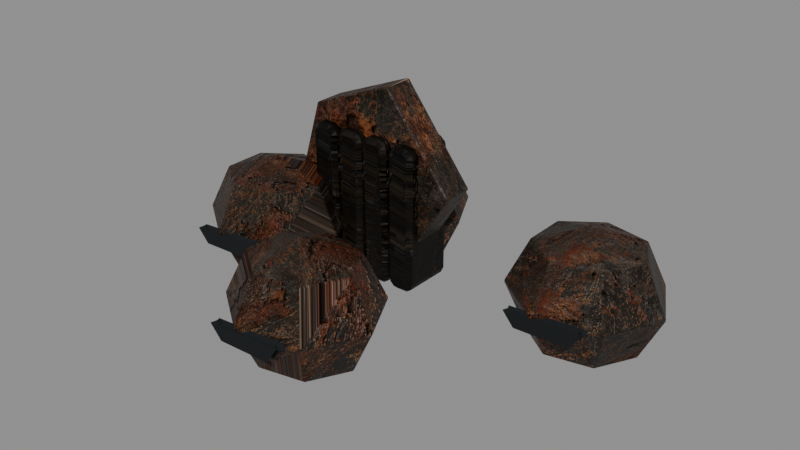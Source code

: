 # Source: MenuArmourHeapLeft.blend  (saved by Blender 5.2.45; exported with 4.5.12 LTS)
import bpy
from mathutils import Matrix  # noqa: F401  (used for matrix-valued properties, if any)

bpy.ops.wm.read_factory_settings(use_empty=True)
scene = bpy.context.scene
scene.name = 'Scene'

# ---- images (referenced by path relative to the original .blend; pixels are not part of the script)
import os
ASSET_DIR = os.environ.get("B2B_ASSET_DIR", "")  # directory of the original .blend (textures are referenced by path, not embedded)
HERE = os.path.dirname(os.path.abspath(__file__))  # packed textures are extracted next to this script under _unpacked/

def load_image(name, relpath, width, height, colorspace="sRGB"):
    """Load a texture the original file referenced (path relative to the .blend, or extracted next to this script)."""
    p = next((c for c in (os.path.join(HERE, relpath), os.path.join(ASSET_DIR, relpath)) if relpath and os.path.exists(c)), "")
    if p:
        img = bpy.data.images.load(p, check_existing=True)
        img.name = name
    else:  # same state as the original file: an image datablock whose file is absent (Cycles renders it pink)
        img = bpy.data.images.new(name, width, height)
        img.source = "FILE"
        img.filepath = "//" + (relpath or name)
    img.colorspace_settings.name = colorspace
    return img
img_menurustiron_png = load_image('MenuRustIron.png', '_unpacked/MenuRustIron.68dd0c80.png', 1254, 1254, 'sRGB')
img_menurustironnormal_png = load_image('MenuRustIronNormal.png', '_unpacked/MenuRustIronNormal.41bbc007.png', 1254, 1254, 'Non-Color')
img_menufortressstone_png = load_image('MenuFortressStone.png', '_unpacked/MenuFortressStone.58a9e0ec.png', 1254, 1254, 'sRGB')
img_menufortressstonenormal_png = load_image('MenuFortressStoneNormal.png', '_unpacked/MenuFortressStoneNormal.43822929.png', 1254, 1254, 'Non-Color')

# ---- materials (node trees are filled in below, after node groups)
mat_menucorrodediron = bpy.data.materials.new('MenuCorrodedIron')
mat_menucorrodediron.diffuse_color = (0.075, 0.048, 0.028, 1.0)
mat_menublack = bpy.data.materials.new('MenuBlack')
mat_menublack.diffuse_color = (0.012, 0.014, 0.016, 1.0)
mat_menuagedwood = bpy.data.materials.new('MenuAgedWood')
mat_menuagedwood.diffuse_color = (0.075, 0.046, 0.026, 1.0)

# ---- material node trees
mat_menucorrodediron.use_nodes = True; mat_menucorrodediron.node_tree.nodes.clear()
_N = mat_menucorrodediron.node_tree.nodes; _L = mat_menucorrodediron.node_tree.links
n0 = _N.new('ShaderNodeOutputMaterial'); n0.name = 'Material Output'; n0.location = (0, 0)
n1 = _N.new('ShaderNodeRGB'); n1.name = 'Color'; n1.location = (0, 0)
n1.outputs[0].default_value = (0.56, 0.51, 0.45, 1.0)
n2 = _N.new('ShaderNodeTexImage'); n2.name = 'Image Texture'; n2.location = (0, 0)
n2.image = img_menurustiron_png
n3 = _N.new('ShaderNodeMixRGB'); n3.name = 'Mix (Legacy)'; n3.location = (0, 0)
n3.blend_type = 'MULTIPLY'
n3.inputs[0].default_value = 1.0
n4 = _N.new('ShaderNodeBsdfPrincipled'); n4.name = 'Principled BSDF'; n4.location = (0, 0)
n4.inputs[2].default_value = 0.4472
n4.inputs[10].default_value = 0.005
n4.inputs[13].default_value = 0.18
n5 = _N.new('ShaderNodeTexImage'); n5.name = 'Image Texture.001'; n5.location = (0, 0)
n5.image = img_menurustironnormal_png
n6 = _N.new('ShaderNodeNormalMap'); n6.name = 'Normal Map'; n6.location = (0, 0)
n6.width = 160
n6.inputs[0].default_value = 0.8
_L.new(n2.outputs[0], n3.inputs[1])
_L.new(n1.outputs[0], n3.inputs[2])
_L.new(n3.outputs[0], n4.inputs[0])
_L.new(n5.outputs[0], n6.inputs[1])
_L.new(n6.outputs[0], n4.inputs[5])
_L.new(n4.outputs[0], n0.inputs[0])
n0.is_active_output = True
mat_menublack.use_nodes = True; mat_menublack.node_tree.nodes.clear()
_N = mat_menublack.node_tree.nodes; _L = mat_menublack.node_tree.links
n0 = _N.new('ShaderNodeOutputMaterial'); n0.name = 'Material Output'; n0.location = (0, 0)
n1 = _N.new('ShaderNodeRGB'); n1.name = 'Color'; n1.location = (0, 0)
n1.outputs[0].default_value = (0.012, 0.014, 0.016, 1.0)
n2 = _N.new('ShaderNodeBsdfPrincipled'); n2.name = 'Principled BSDF'; n2.location = (0, 0)
n2.inputs[2].default_value = 1.0
n2.inputs[10].default_value = 0.005
n2.inputs[13].default_value = 0.18
_L.new(n1.outputs[0], n2.inputs[0])
_L.new(n2.outputs[0], n0.inputs[0])
n0.is_active_output = True
mat_menuagedwood.use_nodes = True; mat_menuagedwood.node_tree.nodes.clear()
_N = mat_menuagedwood.node_tree.nodes; _L = mat_menuagedwood.node_tree.links
n0 = _N.new('ShaderNodeOutputMaterial'); n0.name = 'Material Output'; n0.location = (0, 0)
n1 = _N.new('ShaderNodeRGB'); n1.name = 'Color'; n1.location = (0, 0)
n1.outputs[0].default_value = (0.085, 0.066, 0.045, 1.0)
n2 = _N.new('ShaderNodeTexImage'); n2.name = 'Image Texture'; n2.location = (0, 0)
n2.image = img_menufortressstone_png
n3 = _N.new('ShaderNodeMixRGB'); n3.name = 'Mix (Legacy)'; n3.location = (0, 0)
n3.blend_type = 'MULTIPLY'
n3.inputs[0].default_value = 1.0
n4 = _N.new('ShaderNodeBsdfPrincipled'); n4.name = 'Principled BSDF'; n4.location = (0, 0)
n4.inputs[2].default_value = 0.5345
n4.inputs[10].default_value = 0.005
n4.inputs[13].default_value = 0.18
n5 = _N.new('ShaderNodeTexImage'); n5.name = 'Image Texture.001'; n5.location = (0, 0)
n5.image = img_menufortressstonenormal_png
n6 = _N.new('ShaderNodeNormalMap'); n6.name = 'Normal Map'; n6.location = (0, 0)
n6.width = 160
n6.inputs[0].default_value = 0.8
_L.new(n2.outputs[0], n3.inputs[1])
_L.new(n1.outputs[0], n3.inputs[2])
_L.new(n3.outputs[0], n4.inputs[0])
_L.new(n5.outputs[0], n6.inputs[1])
_L.new(n6.outputs[0], n4.inputs[5])
_L.new(n4.outputs[0], n0.inputs[0])
n0.is_active_output = True

# ---- meshes
me_menuarmourheapleft = bpy.data.meshes.new('MenuArmourHeapLeft')
me_menuarmourheapleft.from_pydata([(-0.09066, -0.4153, -0.05), (0.1498, -0.4153, 0.03494), (0.05924, -0.244, 0.03494), (-0.1442, -0.2016, 0.03494), (-0.3073, -0.3202, 0.03494), (-0.3073, -0.5105, 0.03494), (-0.1442, -0.6291, 0.03494), (0.05924, -0.5867, 0.03494), (0.2493, -0.4153, 0.24), (0.1213, -0.173, 0.24), (-0.1663, -0.1131, 0.24), (-0.397, -0.2808, 0.24), (-0.397, -0.5498, 0.24), (-0.1663, -0.7176, 0.24), (0.1213, -0.6577, 0.24), (0.1498, -0.4153, 0.4451), (0.05924, -0.244, 0.4451), (-0.1442, -0.2016, 0.4451), (-0.3073, -0.3202, 0.4451), (-0.3073, -0.5105, 0.4451), (-0.1442, -0.6291, 0.4451), (0.05924, -0.5867, 0.4451), (-0.09066, -0.4153, 0.53), (-0.2907, -0.7353, 0.25), (0.09934, -0.7353, 0.28), (0.03934, -0.7353, 0.17), (-0.2307, -0.7353, 0.16), (-0.2907, -0.7153, 0.25), (0.09934, -0.7153, 0.28), (0.03934, -0.7153, 0.17), (-0.2307, -0.7153, 0.16), (-0.7296, 0.08283, -0.05), (-0.4891, 0.08283, 0.03494), (-0.5797, 0.2542, 0.03494), (-0.7831, 0.2965, 0.03494), (-0.9462, 0.1779, 0.03494), (-0.9462, -0.01228, 0.03494), (-0.7831, -0.1309, 0.03494), (-0.5797, -0.08855, 0.03494), (-0.3896, 0.08283, 0.24), (-0.5176, 0.3252, 0.24), (-0.8052, 0.3851, 0.24), (-1.036, 0.2173, 0.24), (-1.036, -0.05168, 0.24), (-0.8052, -0.2194, 0.24), (-0.5176, -0.1595, 0.24), (-0.4891, 0.08283, 0.4451), (-0.5797, 0.2542, 0.4451), (-0.7831, 0.2965, 0.4451), (-0.9462, 0.1779, 0.4451), (-0.9462, -0.01228, 0.4451), (-0.7831, -0.1309, 0.4451), (-0.5797, -0.08855, 0.4451), (-0.7296, 0.08283, 0.53), (-0.9296, -0.2372, 0.25), (-0.5396, -0.2372, 0.28), (-0.5996, -0.2372, 0.17), (-0.8696, -0.2372, 0.16), (-0.9296, -0.2172, 0.25), (-0.5396, -0.2172, 0.28), (-0.5996, -0.2172, 0.17), (-0.8696, -0.2172, 0.16), (-0.3986, 0.5296, -0.05), (-0.1582, 0.5296, 0.03494), (-0.2487, 0.701, 0.03494), (-0.4521, 0.7433, 0.03494), (-0.6152, 0.6247, 0.03494), (-0.6152, 0.4345, 0.03494), (-0.4521, 0.3159, 0.03494), (-0.2487, 0.3582, 0.03494), (-0.05858, 0.5296, 0.24), (-0.1866, 0.7719, 0.24), (-0.4742, 0.8318, 0.24), (-0.7049, 0.6641, 0.24), (-0.7049, 0.3951, 0.24), (-0.4742, 0.2273, 0.24), (-0.1866, 0.2872, 0.24), (-0.1582, 0.5296, 0.4451), (-0.2487, 0.701, 0.4451), (-0.4521, 0.7433, 0.4451), (-0.6152, 0.6247, 0.4451), (-0.6152, 0.4345, 0.4451), (-0.4521, 0.3159, 0.4451), (-0.2487, 0.3582, 0.4451), (-0.3986, 0.5296, 0.53), (-0.5986, 0.2096, 0.25), (-0.2086, 0.2096, 0.28), (-0.2686, 0.2096, 0.17), (-0.5386, 0.2096, 0.16), (-0.5986, 0.2296, 0.25), (-0.2086, 0.2296, 0.28), (-0.2686, 0.2296, 0.17), (-0.5386, 0.2296, 0.16), (0.7108, 0.3728, -0.05), (0.9512, 0.3728, 0.03494), (0.8607, 0.5442, 0.03494), (0.6573, 0.5865, 0.03494), (0.4941, 0.4679, 0.03494), (0.4941, 0.2777, 0.03494), (0.6573, 0.1591, 0.03494), (0.8607, 0.2014, 0.03494), (1.051, 0.3728, 0.24), (0.9227, 0.6151, 0.24), (0.6351, 0.675, 0.24), (0.4044, 0.5073, 0.24), (0.4044, 0.2383, 0.24), (0.6351, 0.07055, 0.24), (0.9227, 0.1304, 0.24), (0.9512, 0.3728, 0.4451), (0.8607, 0.5442, 0.4451), (0.6573, 0.5865, 0.4451), (0.4941, 0.4679, 0.4451), (0.4941, 0.2777, 0.4451), (0.6573, 0.1591, 0.4451), (0.8607, 0.2014, 0.4451), (0.7108, 0.3728, 0.53), (0.5108, 0.05278, 0.25), (0.9008, 0.05278, 0.28), (0.8408, 0.05278, 0.17), (0.5708, 0.05278, 0.16), (0.5108, 0.07278, 0.25), (0.9008, 0.07278, 0.28), (0.8408, 0.07278, 0.17), (0.5708, 0.07278, 0.16), (-0.8, 0.22, 0.1), (-0.16, 0.22, 0.08), (0.11, 0.22, 0.52), (-0.21, 0.22, 0.93), (-0.6, 0.22, 0.77), (-0.8, 0.36, 0.1), (-0.16, 0.36, 0.08), (0.11, 0.36, 0.52), (-0.21, 0.36, 0.93), (-0.6, 0.36, 0.77), (-0.5366, 0.19, 0.06485), (-0.4929, 0.19, 0.06522), (-0.485, 0.19, 0.08261), (-0.49, 0.19, 0.6619), (-0.5061, 0.19, 0.6751), (-0.5458, 0.19, 0.6748), (-0.5551, 0.19, 0.6667), (-0.55, 0.19, 0.07805), (-0.5366, 0.39, 0.06485), (-0.4929, 0.39, 0.06522), (-0.485, 0.39, 0.08261), (-0.49, 0.39, 0.6619), (-0.5061, 0.39, 0.6751), (-0.5458, 0.39, 0.6748), (-0.5551, 0.39, 0.6667), (-0.55, 0.39, 0.07805), (-0.4007, 0.19, 0.06494), (-0.3533, 0.19, 0.06507), (-0.3467, 0.19, 0.07938), (-0.3483, 0.19, 0.6641), (-0.3615, 0.19, 0.675), (-0.4056, 0.19, 0.6749), (-0.4133, 0.19, 0.6683), (-0.4117, 0.19, 0.07591), (-0.4007, 0.39, 0.06494), (-0.3533, 0.39, 0.06507), (-0.3467, 0.39, 0.07938), (-0.3483, 0.39, 0.6641), (-0.3615, 0.39, 0.675), (-0.4056, 0.39, 0.6749), (-0.4133, 0.39, 0.6683), (-0.4117, 0.39, 0.07591), (-0.2595, 0.19, 0.06449), (-0.2044, 0.19, 0.06572), (-0.2008, 0.19, 0.07384), (-0.2142, 0.19, 0.6695), (-0.2218, 0.19, 0.6755), (-0.275, 0.19, 0.6743), (-0.2793, 0.19, 0.6705), (-0.2658, 0.19, 0.07053), (-0.2595, 0.39, 0.06449), (-0.2044, 0.39, 0.06572), (-0.2008, 0.39, 0.07384), (-0.2142, 0.39, 0.6695), (-0.2218, 0.39, 0.6755), (-0.275, 0.39, 0.6743), (-0.2793, 0.39, 0.6705), (-0.2658, 0.39, 0.07053), (-0.12, 0.19, 0.06498), (-0.07444, 0.19, 0.06503), (-0.06715, 0.19, 0.08087), (-0.06786, 0.19, 0.6629), (-0.08248, 0.19, 0.675), (-0.1243, 0.19, 0.675), (-0.1329, 0.19, 0.6677), (-0.1321, 0.19, 0.07714), (-0.12, 0.39, 0.06498), (-0.07444, 0.39, 0.06503), (-0.06715, 0.39, 0.08087), (-0.06786, 0.39, 0.6629), (-0.08248, 0.39, 0.675), (-0.1243, 0.39, 0.675), (-0.1329, 0.39, 0.6677), (-0.1321, 0.39, 0.07714)], [], [(0, 2, 1), (0, 3, 2), (0, 4, 3), (0, 5, 4), (0, 6, 5), (0, 7, 6), (0, 1, 7), (1, 2, 9, 8), (2, 3, 10, 9), (3, 4, 11, 10), (4, 5, 12, 11), (5, 6, 13, 12), (6, 7, 14, 13), (7, 1, 8, 14), (8, 9, 16, 15), (9, 10, 17, 16), (10, 11, 18, 17), (11, 12, 19, 18), (12, 13, 20, 19), (13, 14, 21, 20), (14, 8, 15, 21), (15, 16, 22), (16, 17, 22), (17, 18, 22), (18, 19, 22), (19, 20, 22), (20, 21, 22), (21, 15, 22), (23, 24, 25, 26), (30, 29, 28, 27), (23, 27, 28, 24), (24, 28, 29, 25), (25, 29, 30, 26), (26, 30, 27, 23), (31, 33, 32), (31, 34, 33), (31, 35, 34), (31, 36, 35), (31, 37, 36), (31, 38, 37), (31, 32, 38), (32, 33, 40, 39), (33, 34, 41, 40), (34, 35, 42, 41), (35, 36, 43, 42), (36, 37, 44, 43), (37, 38, 45, 44), (38, 32, 39, 45), (39, 40, 47, 46), (40, 41, 48, 47), (41, 42, 49, 48), (42, 43, 50, 49), (43, 44, 51, 50), (44, 45, 52, 51), (45, 39, 46, 52), (46, 47, 53), (47, 48, 53), (48, 49, 53), (49, 50, 53), (50, 51, 53), (51, 52, 53), (52, 46, 53), (54, 55, 56, 57), (61, 60, 59, 58), (54, 58, 59, 55), (55, 59, 60, 56), (56, 60, 61, 57), (57, 61, 58, 54), (62, 64, 63), (62, 65, 64), (62, 66, 65), (62, 67, 66), (62, 68, 67), (62, 69, 68), (62, 63, 69), (63, 64, 71, 70), (64, 65, 72, 71), (65, 66, 73, 72), (66, 67, 74, 73), (67, 68, 75, 74), (68, 69, 76, 75), (69, 63, 70, 76), (70, 71, 78, 77), (71, 72, 79, 78), (72, 73, 80, 79), (73, 74, 81, 80), (74, 75, 82, 81), (75, 76, 83, 82), (76, 70, 77, 83), (77, 78, 84), (78, 79, 84), (79, 80, 84), (80, 81, 84), (81, 82, 84), (82, 83, 84), (83, 77, 84), (85, 86, 87, 88), (92, 91, 90, 89), (85, 89, 90, 86), (86, 90, 91, 87), (87, 91, 92, 88), (88, 92, 89, 85), (93, 95, 94), (93, 96, 95), (93, 97, 96), (93, 98, 97), (93, 99, 98), (93, 100, 99), (93, 94, 100), (94, 95, 102, 101), (95, 96, 103, 102), (96, 97, 104, 103), (97, 98, 105, 104), (98, 99, 106, 105), (99, 100, 107, 106), (100, 94, 101, 107), (101, 102, 109, 108), (102, 103, 110, 109), (103, 104, 111, 110), (104, 105, 112, 111), (105, 106, 113, 112), (106, 107, 114, 113), (107, 101, 108, 114), (108, 109, 115), (109, 110, 115), (110, 111, 115), (111, 112, 115), (112, 113, 115), (113, 114, 115), (114, 108, 115), (116, 117, 118, 119), (123, 122, 121, 120), (116, 120, 121, 117), (117, 121, 122, 118), (118, 122, 123, 119), (119, 123, 120, 116), (124, 125, 126, 127, 128), (133, 132, 131, 130, 129), (124, 129, 130, 125), (125, 130, 131, 126), (126, 131, 132, 127), (127, 132, 133, 128), (128, 133, 129, 124), (134, 135, 136, 137, 138, 139, 140, 141), (149, 148, 147, 146, 145, 144, 143, 142), (134, 142, 143, 135), (135, 143, 144, 136), (136, 144, 145, 137), (137, 145, 146, 138), (138, 146, 147, 139), (139, 147, 148, 140), (140, 148, 149, 141), (141, 149, 142, 134), (150, 151, 152, 153, 154, 155, 156, 157), (165, 164, 163, 162, 161, 160, 159, 158), (150, 158, 159, 151), (151, 159, 160, 152), (152, 160, 161, 153), (153, 161, 162, 154), (154, 162, 163, 155), (155, 163, 164, 156), (156, 164, 165, 157), (157, 165, 158, 150), (166, 167, 168, 169, 170, 171, 172, 173), (181, 180, 179, 178, 177, 176, 175, 174), (166, 174, 175, 167), (167, 175, 176, 168), (168, 176, 177, 169), (169, 177, 178, 170), (170, 178, 179, 171), (171, 179, 180, 172), (172, 180, 181, 173), (173, 181, 174, 166), (182, 183, 184, 185, 186, 187, 188, 189), (197, 196, 195, 194, 193, 192, 191, 190), (182, 190, 191, 183), (183, 191, 192, 184), (184, 192, 193, 185), (185, 193, 194, 186), (186, 194, 195, 187), (187, 195, 196, 188), (188, 196, 197, 189), (189, 197, 190, 182)])
me_menuarmourheapleft.polygons.foreach_set('material_index', [0, 0, 0, 0, 0, 0, 0, 0, 0, 0, 0, 0, 0, 0, 0, 0, 0, 0, 0, 0, 0, 0, 0, 0, 0, 0, 0, 0, 1, 1, 1, 1, 1, 1, 0, 0, 0, 0, 0, 0, 0, 0, 0, 0, 0, 0, 0, 0, 0, 0, 0, 0, 0, 0, 0, 0, 0, 0, 0, 0, 0, 0, 1, 1, 1, 1, 1, 1, 0, 0, 0, 0, 0, 0, 0, 0, 0, 0, 0, 0, 0, 0, 0, 0, 0, 0, 0, 0, 0, 0, 0, 0, 0, 0, 0, 0, 1, 1, 1, 1, 1, 1, 0, 0, 0, 0, 0, 0, 0, 0, 0, 0, 0, 0, 0, 0, 0, 0, 0, 0, 0, 0, 0, 0, 0, 0, 0, 0, 0, 0, 1, 1, 1, 1, 1, 1, 0, 0, 0, 0, 0, 0, 0, 2, 2, 2, 2, 2, 2, 2, 2, 2, 2, 2, 2, 2, 2, 2, 2, 2, 2, 2, 2, 2, 2, 2, 2, 2, 2, 2, 2, 2, 2, 2, 2, 2, 2, 2, 2, 2, 2, 2, 2])
_uv = me_menuarmourheapleft.uv_layers.new(name='UVMap')
_uv.uv.foreach_set('vector', [577.5, 731.3, 577.5, 731.2, 577.4, 731.2, 577.5, 731.3, 577.6, 731.3, 577.5, 731.2, 577.5, 731.3, 577.5, 731.4, 577.6, 731.3, 577.5, 731.3, 577.4, 731.5, 577.5, 731.4, 577.5, 731.3, 577.4, 731.4, 577.4, 731.5, 577.5, 731.3, 577.4, 731.3, 577.4, 731.4, 577.5, 731.3, 577.4, 731.2, 577.4, 731.3, 577.7, 731.4, 577.7, 731.4, 577.8, 731.3, 577.8, 731.4, 577.7, 731.2, 577.7, 731.3, 577.8, 731.3, 577.7, 731.2, 577.7, 731.3, 577.7, 731.4, 577.8, 731.4, 577.8, 731.3, 577.7, 731.4, 577.7, 731.5, 577.8, 731.5, 577.8, 731.3, 577.7, 731.4, 577.7, 731.3, 577.8, 731.3, 577.8, 731.4, 577.7, 731.3, 577.7, 731.2, 577.7, 731.2, 577.8, 731.3, 577.7, 731.5, 577.7, 731.4, 577.8, 731.4, 577.9, 731.5, 577.8, 731.4, 577.8, 731.3, 577.9, 731.3, 577.9, 731.4, 577.7, 731.2, 577.8, 731.3, 577.9, 731.3, 577.9, 731.2, 577.8, 731.3, 577.8, 731.4, 577.9, 731.3, 577.9, 731.3, 577.8, 731.3, 577.8, 731.5, 577.9, 731.4, 577.9, 731.3, 577.8, 731.4, 577.8, 731.3, 577.9, 731.3, 577.9, 731.3, 577.8, 731.3, 577.7, 731.2, 577.9, 731.2, 577.9, 731.3, 577.9, 731.5, 577.8, 731.4, 577.9, 731.4, 577.9, 731.5, 577.4, 731.2, 577.5, 731.2, 577.5, 731.3, 577.5, 731.2, 577.6, 731.3, 577.5, 731.3, 577.6, 731.3, 577.5, 731.4, 577.5, 731.3, 577.5, 731.4, 577.4, 731.5, 577.5, 731.3, 577.4, 731.5, 577.4, 731.4, 577.5, 731.3, 577.4, 731.4, 577.4, 731.3, 577.5, 731.3, 577.4, 731.3, 577.4, 731.2, 577.5, 731.3, 577.8, 731.3, 577.8, 731.2, 577.7, 731.2, 577.8, 731.3, 577.8, 731.3, 577.7, 731.2, 577.8, 731.2, 577.8, 731.3, 577.3, 731.5, 577.3, 731.5, 577.3, 731.3, 577.3, 731.3, 577.9, 731.6, 577.9, 731.5, 577.8, 731.6, 577.8, 731.6, 577.3, 731.3, 577.3, 731.3, 577.3, 731.4, 577.3, 731.5, 577.8, 731.6, 577.8, 731.6, 577.9, 731.6, 577.9, 731.6, 577.8, 731.5, 577.9, 731.4, 577.8, 731.4, 577.8, 731.5, 578.0, 731.5, 577.9, 731.4, 577.8, 731.5, 577.9, 731.6, 578.0, 731.5, 577.8, 731.5, 577.9, 731.7, 577.9, 731.6, 577.8, 731.5, 577.8, 731.6, 577.9, 731.7, 577.8, 731.5, 577.7, 731.5, 577.8, 731.6, 577.8, 731.5, 577.8, 731.4, 577.7, 731.5, 577.7, 731.2, 577.6, 731.1, 577.7, 731.1, 577.8, 731.2, 577.8, 731.5, 577.8, 731.6, 577.9, 731.5, 577.9, 731.4, 577.8, 731.6, 577.9, 731.7, 578.0, 731.7, 577.9, 731.5, 577.6, 731.2, 577.7, 731.2, 577.8, 731.2, 577.7, 731.1, 577.9, 731.7, 577.8, 731.6, 577.9, 731.5, 578.0, 731.7, 577.8, 731.6, 577.8, 731.5, 577.9, 731.4, 577.9, 731.5, 577.7, 731.3, 577.7, 731.2, 577.8, 731.2, 577.8, 731.3, 577.8, 731.2, 577.7, 731.1, 577.8, 731.1, 577.8, 731.1, 577.8, 731.5, 577.9, 731.6, 578.0, 731.6, 577.9, 731.5, 577.9, 731.5, 578.0, 731.7, 578.1, 731.6, 578.0, 731.5, 577.7, 731.1, 577.8, 731.2, 577.8, 731.1, 577.8, 731.1, 578.0, 731.7, 577.9, 731.5, 578.0, 731.5, 578.1, 731.6, 577.9, 731.6, 577.8, 731.5, 577.9, 731.5, 578.0, 731.6, 577.8, 731.3, 577.8, 731.2, 577.8, 731.1, 577.9, 731.2, 577.8, 731.5, 577.8, 731.5, 577.8, 731.6, 577.8, 731.5, 577.9, 731.6, 577.8, 731.6, 578.0, 731.5, 577.9, 731.6, 577.8, 731.5, 577.9, 731.6, 577.9, 731.7, 577.8, 731.5, 577.9, 731.7, 577.8, 731.6, 577.8, 731.5, 577.7, 731.6, 577.7, 731.5, 577.8, 731.6, 577.7, 731.5, 577.8, 731.5, 577.8, 731.6, 578.0, 731.6, 577.9, 731.4, 577.9, 731.5, 577.9, 731.6, 577.9, 731.6, 577.9, 731.5, 577.9, 731.4, 578.0, 731.6, 577.7, 731.7, 577.8, 731.7, 577.7, 731.5, 577.7, 731.5, 577.8, 731.3, 577.8, 731.3, 577.8, 731.3, 577.8, 731.3, 577.7, 731.6, 577.7, 731.6, 577.7, 731.7, 577.7, 731.7, 577.8, 731.3, 577.8, 731.3, 577.8, 731.3, 577.8, 731.3, 578.0, 731.4, 578.0, 731.3, 577.9, 731.2, 578.0, 731.4, 578.1, 731.4, 578.0, 731.3, 578.0, 731.4, 578.0, 731.5, 578.1, 731.4, 578.0, 731.4, 577.9, 731.5, 578.0, 731.5, 578.0, 731.4, 577.9, 731.4, 577.9, 731.5, 578.0, 731.4, 577.9, 731.3, 577.9, 731.4, 578.0, 731.4, 577.9, 731.2, 577.9, 731.3, 577.6, 731.0, 577.6, 730.9, 577.7, 730.8, 577.7, 731.0, 577.7, 731.4, 577.7, 731.5, 577.8, 731.4, 577.8, 731.3, 577.7, 731.5, 577.7, 731.5, 577.9, 731.5, 577.8, 731.4, 577.5, 731.0, 577.6, 731.0, 577.7, 731.0, 577.6, 730.9, 577.7, 731.5, 577.7, 731.5, 577.8, 731.4, 577.9, 731.5, 577.7, 731.5, 577.7, 731.4, 577.8, 731.3, 577.8, 731.4, 577.6, 731.1, 577.6, 731.0, 577.7, 731.0, 577.7, 731.1, 577.7, 731.0, 577.7, 730.8, 577.8, 730.8, 577.8, 730.9, 577.8, 731.3, 577.8, 731.4, 577.9, 731.4, 577.9, 731.3, 577.8, 731.4, 577.9, 731.5, 577.9, 731.5, 577.9, 731.4, 577.7, 730.9, 577.7, 731.0, 577.8, 731.0, 577.8, 730.9, 577.9, 731.5, 577.8, 731.4, 577.9, 731.4, 577.9, 731.5, 577.8, 731.4, 577.8, 731.3, 577.9, 731.3, 577.9, 731.4, 577.7, 731.1, 577.7, 731.0, 577.8, 730.9, 577.8, 731.0, 577.9, 731.2, 578.0, 731.3, 578.0, 731.4, 578.0, 731.3, 578.1, 731.4, 578.0, 731.4, 578.1, 731.4, 578.0, 731.5, 578.0, 731.4, 578.0, 731.5, 577.9, 731.5, 578.0, 731.4, 577.9, 731.5, 577.9, 731.4, 578.0, 731.4, 577.9, 731.4, 577.9, 731.3, 578.0, 731.4, 577.9, 731.3, 577.9, 731.2, 578.0, 731.4, 577.8, 731.5, 577.8, 731.3, 577.8, 731.3, 577.8, 731.5, 577.8, 731.5, 577.8, 731.3, 577.8, 731.3, 577.8, 731.5, 577.8, 731.5, 577.8, 731.5, 577.8, 731.3, 577.8, 731.3, 577.8, 731.1, 577.8, 731.1, 577.7, 731.1, 577.7, 731.1, 577.8, 731.3, 577.8, 731.3, 577.8, 731.5, 577.8, 731.5, 577.7, 731.1, 577.7, 731.1, 577.7, 731.1, 577.7, 731.1, 577.8, 730.9, 577.9, 730.8, 577.8, 730.8, 577.8, 730.9, 577.9, 730.9, 577.9, 730.8, 577.8, 730.9, 577.9, 731.0, 577.9, 730.9, 577.8, 730.9, 577.8, 731.0, 577.9, 731.0, 577.8, 730.9, 577.7, 730.9, 577.8, 731.0, 577.8, 730.9, 577.7, 730.8, 577.7, 730.9, 577.8, 730.9, 577.8, 730.8, 577.7, 730.8, 577.6, 731.1, 577.6, 731.0, 577.7, 730.9, 577.8, 731.0, 577.6, 730.8, 577.6, 730.9, 577.7, 730.9, 577.7, 730.8, 577.6, 730.9, 577.6, 731.0, 577.7, 731.0, 577.7, 730.9, 577.6, 731.0, 577.6, 731.1, 577.7, 731.1, 577.7, 731.0, 577.6, 731.0, 577.6, 730.9, 577.7, 730.9, 577.7, 731.0, 577.6, 730.9, 577.6, 730.8, 577.7, 730.8, 577.7, 730.9, 577.7, 731.1, 577.6, 731.1, 577.8, 731.0, 577.8, 731.2, 577.8, 731.0, 577.7, 730.9, 577.8, 731.0, 577.9, 731.0, 577.7, 730.8, 577.7, 730.9, 577.8, 730.9, 577.8, 730.8, 577.7, 730.9, 577.7, 731.0, 577.8, 731.0, 577.8, 730.9, 577.7, 731.0, 577.8, 731.1, 577.9, 731.1, 577.8, 731.0, 577.7, 731.0, 577.7, 730.9, 577.8, 730.9, 577.8, 731.0, 577.7, 730.9, 577.7, 730.8, 577.8, 730.8, 577.8, 730.9, 577.8, 731.2, 577.8, 731.0, 577.9, 731.0, 577.9, 731.1, 577.8, 730.8, 577.9, 730.8, 577.8, 730.9, 577.9, 730.8, 577.9, 730.9, 577.8, 730.9, 577.9, 730.9, 577.9, 731.0, 577.8, 730.9, 577.9, 731.0, 577.8, 731.0, 577.8, 730.9, 577.8, 731.0, 577.7, 730.9, 577.8, 730.9, 577.7, 730.9, 577.7, 730.8, 577.8, 730.9, 577.7, 730.8, 577.8, 730.8, 577.8, 730.9, 577.8, 731.0, 577.7, 730.8, 577.7, 730.8, 577.7, 730.9, 577.7, 730.9, 577.7, 730.8, 577.7, 730.8, 577.8, 731.0, 577.7, 731.0, 577.7, 731.0, 577.6, 730.8, 577.6, 730.8, 577.8, 731.2, 577.8, 731.2, 577.7, 731.2, 577.7, 731.2, 577.6, 730.8, 577.6, 730.8, 577.7, 731.0, 577.6, 731.0, 577.7, 731.2, 577.7, 731.2, 577.8, 731.2, 577.8, 731.2, 577.8, 731.6, 577.7, 731.3, 577.9, 731.1, 578.1, 731.2, 578.1, 731.4, 578.1, 731.4, 578.1, 731.2, 577.9, 731.1, 577.7, 731.3, 577.8, 731.6, 577.9, 731.6, 577.9, 731.6, 577.8, 731.3, 577.8, 731.3, 577.7, 731.1, 577.6, 731.1, 577.8, 731.0, 577.9, 731.1, 577.9, 731.1, 577.8, 731.0, 578.0, 730.9, 578.1, 731.0, 577.8, 731.3, 577.8, 731.3, 577.9, 731.5, 577.8, 731.5, 578.0, 731.0, 578.0, 731.0, 577.6, 731.1, 577.7, 731.1, 577.8, 731.5, 577.7, 731.5, 577.8, 731.5, 578.0, 731.4, 578.0, 731.4, 578.0, 731.4, 578.0, 731.4, 577.8, 731.5, 577.8, 731.5, 578.0, 731.4, 578.0, 731.4, 578.0, 731.4, 578.0, 731.4, 577.8, 731.5, 577.7, 731.5, 577.8, 731.5, 577.8, 731.5, 577.9, 731.4, 577.9, 731.4, 577.8, 731.5, 577.7, 731.1, 577.6, 731.0, 577.6, 731.0, 577.7, 731.1, 577.7, 731.1, 577.6, 731.0, 577.9, 731.0, 577.9, 731.1, 577.8, 731.5, 577.9, 731.4, 577.9, 731.4, 577.8, 731.5, 577.8, 731.5, 577.9, 731.4, 577.9, 731.5, 577.8, 731.5, 577.8, 731.5, 577.9, 731.5, 577.9, 731.5, 577.8, 731.5, 577.9, 731.1, 577.9, 731.0, 577.6, 731.0, 577.7, 731.1, 577.8, 731.5, 577.9, 731.5, 577.9, 731.4, 577.8, 731.5, 577.7, 731.4, 577.7, 731.4, 577.7, 731.4, 578.0, 731.3, 578.0, 731.3, 578.0, 731.3, 578.0, 731.3, 577.7, 731.4, 577.7, 731.4, 578.0, 731.3, 578.0, 731.3, 578.0, 731.3, 578.0, 731.3, 577.7, 731.4, 577.7, 731.4, 577.7, 731.4, 577.8, 731.4, 577.9, 731.4, 577.9, 731.4, 577.8, 731.4, 577.7, 731.1, 577.6, 731.0, 577.6, 731.0, 577.7, 731.1, 577.7, 731.1, 577.6, 731.0, 577.9, 731.0, 577.9, 731.1, 577.8, 731.4, 577.9, 731.4, 577.9, 731.4, 577.8, 731.4, 577.8, 731.4, 577.9, 731.4, 577.9, 731.4, 577.8, 731.4, 577.8, 731.4, 577.9, 731.4, 577.9, 731.4, 577.8, 731.4, 577.9, 731.1, 577.9, 731.0, 577.6, 731.0, 577.7, 731.1, 577.8, 731.4, 577.9, 731.4, 577.9, 731.4, 577.8, 731.4, 577.7, 731.4, 577.7, 731.3, 577.7, 731.3, 578.0, 731.3, 578.0, 731.3, 578.0, 731.3, 578.0, 731.3, 577.7, 731.4, 577.7, 731.4, 578.0, 731.3, 578.0, 731.3, 578.0, 731.3, 578.0, 731.3, 577.7, 731.3, 577.7, 731.3, 577.7, 731.4, 577.8, 731.3, 577.9, 731.3, 577.9, 731.3, 577.8, 731.3, 577.7, 731.1, 577.6, 731.0, 577.6, 731.0, 577.7, 731.1, 577.7, 731.1, 577.6, 731.0, 577.9, 731.0, 577.9, 731.1, 577.8, 731.3, 577.9, 731.3, 577.9, 731.3, 577.8, 731.3, 577.8, 731.3, 577.9, 731.3, 577.9, 731.3, 577.8, 731.3, 577.8, 731.3, 577.9, 731.3, 577.9, 731.3, 577.8, 731.3, 577.9, 731.1, 577.9, 731.0, 577.6, 731.0, 577.7, 731.1, 577.8, 731.3, 577.9, 731.3, 577.9, 731.3, 577.8, 731.3, 577.7, 731.3, 577.7, 731.3, 577.7, 731.3, 578.0, 731.2, 578.0, 731.2, 578.0, 731.2, 578.0, 731.2, 577.7, 731.3, 577.7, 731.3, 578.0, 731.2, 578.0, 731.2, 578.0, 731.2, 578.0, 731.2, 577.7, 731.3, 577.7, 731.3, 577.7, 731.3, 577.8, 731.3, 577.9, 731.2, 577.8, 731.2, 577.7, 731.3, 577.7, 731.1, 577.6, 731.0, 577.6, 731.0, 577.7, 731.1, 577.7, 731.1, 577.6, 731.0, 577.9, 731.0, 577.9, 731.1, 577.7, 731.2, 577.8, 731.2, 577.8, 731.2, 577.7, 731.3, 577.7, 731.3, 577.8, 731.2, 577.9, 731.2, 577.8, 731.3, 577.8, 731.3, 577.9, 731.2, 577.9, 731.3, 577.8, 731.3, 577.9, 731.1, 577.9, 731.0, 577.6, 731.0, 577.7, 731.1, 577.8, 731.3, 577.9, 731.3, 577.9, 731.2, 577.8, 731.3])
me_menuarmourheapleft.materials.append(mat_menucorrodediron)
me_menuarmourheapleft.materials.append(mat_menublack)
me_menuarmourheapleft.materials.append(mat_menuagedwood)
me_menuarmourheapleft.update()

# ---- objects
ob_menuarmourheapleft = bpy.data.objects.new('MenuArmourHeapLeft', me_menuarmourheapleft)

# ---- transforms, parenting, visibility, modifiers, constraints
ob_menuarmourheapleft.location = (0.0, 0.0, 0.0)
_vg = ob_menuarmourheapleft.vertex_groups.new(name='Weathered surface')
for _i, _w in zip([0, 1, 2, 3, 4, 5, 6, 7, 8, 9, 10, 11, 12, 13, 14, 15, 16, 17, 18, 19, 20, 21, 22, 23, 24, 25, 26, 27, 28, 29, 30, 31, 32, 33, 34, 35, 36, 37, 38, 39, 40, 41, 42, 43, 44, 45, 46, 47, 48, 49, 50, 51, 52, 53, 54, 55, 56, 57, 58, 59, 60, 61, 62, 63, 64, 65, 66, 67, 68, 69, 70, 71, 72, 73, 74, 75, 76, 77, 78, 79, 80, 81, 82, 83, 84, 85, 86, 87, 88, 89, 90, 91, 92, 93, 94, 95, 96, 97, 98, 99, 100, 101, 102, 103, 104, 105, 106, 107, 108, 109, 110, 111, 112, 113, 114, 115, 116, 117, 118, 119, 120, 121, 122, 123, 124, 125, 126, 127, 128, 129, 130, 131, 132, 133, 134, 135, 136, 137, 138, 139, 140, 141, 142, 143, 144, 145, 146, 147, 148, 149, 150, 151, 152, 153, 154, 155, 156, 157, 158, 159, 160, 161, 162, 163, 164, 165, 166, 167, 168, 169, 170, 171, 172, 173, 174, 175, 176, 177, 178, 179, 180, 181, 182, 183, 184, 185, 186, 187, 188, 189, 190, 191, 192, 193, 194, 195, 196, 197], [0.18, 0.18, 0.18, 0.18, 0.18, 0.18, 0.18, 0.18, 0.18, 0.18, 0.18, 0.18, 0.18, 0.18, 0.18, 0.18, 0.18, 0.18, 0.18, 0.18, 0.18, 0.18, 0.18, 1.0, 1.0, 1.0, 1.0, 1.0, 1.0, 1.0, 1.0, 0.18, 0.18, 0.18, 0.18, 0.18, 0.18, 0.18, 0.18, 0.18, 0.18, 0.18, 0.18, 0.18, 0.18, 0.18, 0.18, 0.18, 0.18, 0.18, 0.18, 0.18, 0.18, 0.18, 1.0, 1.0, 1.0, 1.0, 1.0, 1.0, 1.0, 1.0, 0.18, 0.18, 0.18, 0.18, 0.18, 0.18, 0.18, 0.18, 0.18, 0.18, 0.18, 0.18, 0.18, 0.18, 0.18, 0.18, 0.18, 0.18, 0.18, 0.18, 0.18, 0.18, 0.18, 1.0, 1.0, 1.0, 1.0, 1.0, 1.0, 1.0, 1.0, 0.18, 0.18, 0.18, 0.18, 0.18, 0.18, 0.18, 0.18, 0.18, 0.18, 0.18, 0.18, 0.18, 0.18, 0.18, 0.18, 0.18, 0.18, 0.18, 0.18, 0.18, 0.18, 0.18, 1.0, 1.0, 1.0, 1.0, 1.0, 1.0, 1.0, 1.0, 0.18, 0.18, 0.18, 0.18, 0.18, 0.18, 0.18, 0.18, 0.18, 0.18, 1.0, 1.0, 1.0, 1.0, 1.0, 1.0, 1.0, 1.0, 1.0, 1.0, 1.0, 1.0, 1.0, 1.0, 1.0, 1.0, 1.0, 1.0, 1.0, 1.0, 1.0, 1.0, 1.0, 1.0, 1.0, 1.0, 1.0, 1.0, 1.0, 1.0, 1.0, 1.0, 1.0, 1.0, 1.0, 1.0, 1.0, 1.0, 1.0, 1.0, 1.0, 1.0, 1.0, 1.0, 1.0, 1.0, 1.0, 1.0, 1.0, 1.0, 1.0, 1.0, 1.0, 1.0, 1.0, 1.0, 1.0, 1.0, 1.0, 1.0, 1.0, 1.0, 1.0, 1.0]): _vg.add([_i], _w, 'REPLACE')
_m = ob_menuarmourheapleft.modifiers.new('Stone edge wear', 'BEVEL')
_m.width = 0.025
_m.width_pct = 0.025
_m = ob_menuarmourheapleft.modifiers.new('Eroded stone noise', 'DISPLACE')
_m.vertex_group = 'Weathered surface'
_m.mid_level = 0.52
_m.strength = 0.0715

# ---- collection membership
scene.collection.objects.link(ob_menuarmourheapleft)

# ---- scene / render settings (as saved in the file)
scene.frame_start = 0; scene.frame_end = 96; scene.frame_set(1)
scene.render.engine = 'BLENDER_EEVEE_NEXT'
scene.render.bake_bias = 0.0
scene.render.bake_samples = 0
scene.render.compositor_device = 'GPU'
scene.eevee.use_volume_custom_range = False
scene.eevee.fast_gi_thickness_near = 0.1
scene.eevee.fast_gi_thickness_far = 0.0
scene.eevee.ray_tracing_options.screen_trace_thickness = 0.1
bpy.context.view_layer.update()

# ---- added for rendering (the .blend has no active camera and no usable light): camera, sun + grey world if the file has none
cam_auto = bpy.data.cameras.new('AutoCamera')
cam_auto.lens = 50.0
cam_auto.sensor_width = 36.0
cam_auto.clip_end = 1000.0
ob_auto_camera = bpy.data.objects.new('AutoCamera', cam_auto)
scene.collection.objects.link(ob_auto_camera)
ob_auto_camera.location = (2.58761, -3.05144, 2.5035)
ob_auto_camera.rotation_euler = (1.09748, -7.21219e-08, 0.694738)
scene.camera = ob_auto_camera
light_auto_sun = bpy.data.lights.new('AutoSun', 'SUN')
light_auto_sun.energy = 3.0
light_auto_sun.angle = 0.0523599
ob_auto_sun = bpy.data.objects.new('AutoSun', light_auto_sun)
scene.collection.objects.link(ob_auto_sun)
ob_auto_sun.rotation_euler = (0.872665, 0.174533, 0.523599)
if scene.world is None:
    world_auto = bpy.data.worlds.new('AutoWorld')
    world_auto.color = (0.3, 0.3, 0.3)
    scene.world = world_auto
bpy.context.view_layer.update()
